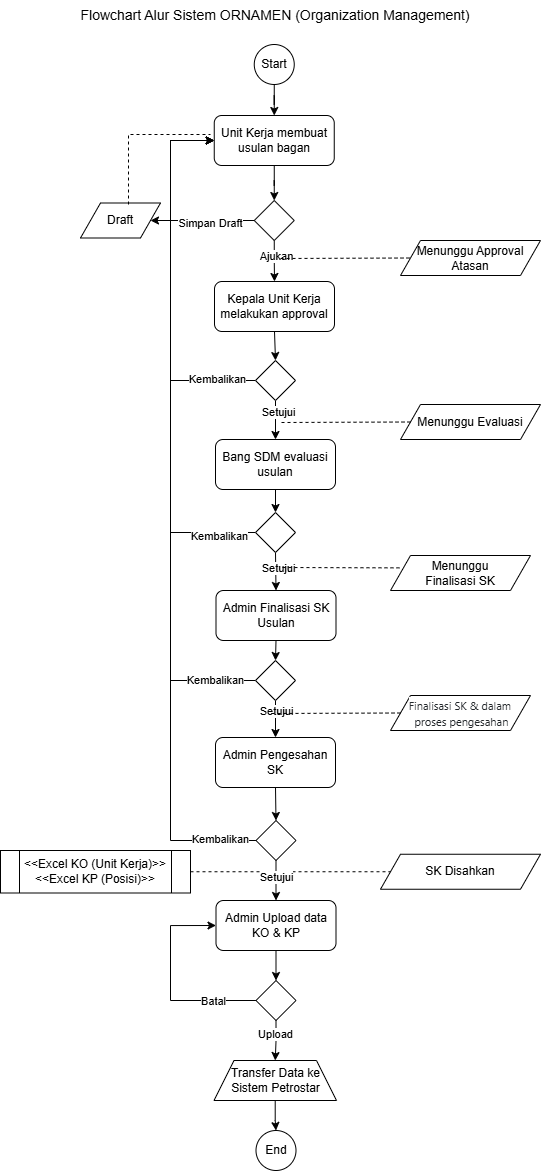

The diagram above was exported from draw.io. Its source (the exported page's mxGraphModel, read from the mxfile embedded in the PNG):
<mxGraphModel dx="1012" dy="516" grid="1" gridSize="10" guides="1" tooltips="1" connect="1" arrows="1" fold="1" page="1" pageScale="1" pageWidth="850" pageHeight="1100" math="0" shadow="0">
  <root>
    <mxCell id="0" />
    <mxCell id="1" parent="0" />
    <mxCell id="oXKhNhCJkcBwowChtYQ1-1" edge="1" parent="1" source="oXKhNhCJkcBwowChtYQ1-2" style="edgeStyle=orthogonalEdgeStyle;rounded=0;orthogonalLoop=1;jettySize=auto;html=1;exitX=0.5;exitY=1;exitDx=0;exitDy=0;" target="oXKhNhCJkcBwowChtYQ1-4">
      <mxGeometry relative="1" as="geometry" />
    </mxCell>
    <mxCell id="oXKhNhCJkcBwowChtYQ1-2" parent="1" style="ellipse;whiteSpace=wrap;html=1;aspect=fixed;" value="Start" vertex="1">
      <mxGeometry height="40" width="40" x="403.75" y="44" as="geometry" />
    </mxCell>
    <mxCell id="oXKhNhCJkcBwowChtYQ1-3" edge="1" parent="1" source="oXKhNhCJkcBwowChtYQ1-4" style="edgeStyle=orthogonalEdgeStyle;rounded=0;orthogonalLoop=1;jettySize=auto;html=1;" target="oXKhNhCJkcBwowChtYQ1-44" value="">
      <mxGeometry relative="1" as="geometry" />
    </mxCell>
    <mxCell id="oXKhNhCJkcBwowChtYQ1-4" parent="1" style="rounded=1;whiteSpace=wrap;html=1;" value="Unit Kerja membuat usulan bagan" vertex="1">
      <mxGeometry height="50" width="120" x="363.75" y="115" as="geometry" />
    </mxCell>
    <mxCell id="oXKhNhCJkcBwowChtYQ1-5" edge="1" parent="1" source="oXKhNhCJkcBwowChtYQ1-6" style="edgeStyle=orthogonalEdgeStyle;rounded=0;orthogonalLoop=1;jettySize=auto;html=1;exitX=0.5;exitY=1;exitDx=0;exitDy=0;entryX=0.5;entryY=0;entryDx=0;entryDy=0;" target="oXKhNhCJkcBwowChtYQ1-11">
      <mxGeometry relative="1" as="geometry" />
    </mxCell>
    <mxCell id="oXKhNhCJkcBwowChtYQ1-6" parent="1" style="rounded=1;whiteSpace=wrap;html=1;" value="Kepala Unit Kerja melakukan approval" vertex="1">
      <mxGeometry height="50" width="120" x="364" y="281" as="geometry" />
    </mxCell>
    <mxCell id="oXKhNhCJkcBwowChtYQ1-7" edge="1" parent="1" source="oXKhNhCJkcBwowChtYQ1-11" style="edgeStyle=orthogonalEdgeStyle;rounded=0;orthogonalLoop=1;jettySize=auto;html=1;exitX=0.5;exitY=1;exitDx=0;exitDy=0;entryX=0.5;entryY=0;entryDx=0;entryDy=0;" target="oXKhNhCJkcBwowChtYQ1-13">
      <mxGeometry relative="1" as="geometry" />
    </mxCell>
    <mxCell id="oXKhNhCJkcBwowChtYQ1-8" connectable="0" parent="oXKhNhCJkcBwowChtYQ1-7" style="edgeLabel;html=1;align=center;verticalAlign=middle;resizable=0;points=[];" value="Setujui" vertex="1">
      <mxGeometry relative="1" x="-0.4" y="2" as="geometry">
        <mxPoint as="offset" />
      </mxGeometry>
    </mxCell>
    <mxCell id="oXKhNhCJkcBwowChtYQ1-59" edge="1" parent="1" source="oXKhNhCJkcBwowChtYQ1-11" style="edgeStyle=orthogonalEdgeStyle;rounded=0;orthogonalLoop=1;jettySize=auto;html=1;exitX=0;exitY=0.5;exitDx=0;exitDy=0;entryX=0;entryY=0.5;entryDx=0;entryDy=0;" target="oXKhNhCJkcBwowChtYQ1-4">
      <mxGeometry relative="1" as="geometry">
        <Array as="points">
          <mxPoint x="320" y="380" />
          <mxPoint x="320" y="140" />
        </Array>
      </mxGeometry>
    </mxCell>
    <mxCell id="oXKhNhCJkcBwowChtYQ1-60" connectable="0" parent="oXKhNhCJkcBwowChtYQ1-59" style="edgeLabel;html=1;align=center;verticalAlign=middle;resizable=0;points=[];" value="Kembalikan" vertex="1">
      <mxGeometry relative="1" x="-0.7929" y="-2" as="geometry">
        <mxPoint x="-1" as="offset" />
      </mxGeometry>
    </mxCell>
    <mxCell id="oXKhNhCJkcBwowChtYQ1-11" parent="1" style="rhombus;whiteSpace=wrap;html=1;" value="" vertex="1">
      <mxGeometry height="40" width="40" x="405" y="360" as="geometry" />
    </mxCell>
    <mxCell id="oXKhNhCJkcBwowChtYQ1-12" edge="1" parent="1" source="oXKhNhCJkcBwowChtYQ1-13" style="edgeStyle=orthogonalEdgeStyle;rounded=0;orthogonalLoop=1;jettySize=auto;html=1;exitX=0.5;exitY=1;exitDx=0;exitDy=0;entryX=0.5;entryY=0;entryDx=0;entryDy=0;" target="oXKhNhCJkcBwowChtYQ1-22">
      <mxGeometry relative="1" as="geometry" />
    </mxCell>
    <mxCell id="oXKhNhCJkcBwowChtYQ1-13" parent="1" style="rounded=1;whiteSpace=wrap;html=1;" value="Bang SDM evaluasi usulan" vertex="1">
      <mxGeometry height="50" width="120" x="365" y="439" as="geometry" />
    </mxCell>
    <mxCell id="oXKhNhCJkcBwowChtYQ1-14" edge="1" parent="1" source="oXKhNhCJkcBwowChtYQ1-15" style="edgeStyle=orthogonalEdgeStyle;rounded=0;orthogonalLoop=1;jettySize=auto;html=1;exitX=0.5;exitY=1;exitDx=0;exitDy=0;entryX=0.5;entryY=0;entryDx=0;entryDy=0;" target="oXKhNhCJkcBwowChtYQ1-25">
      <mxGeometry relative="1" as="geometry" />
    </mxCell>
    <mxCell id="oXKhNhCJkcBwowChtYQ1-15" parent="1" style="rounded=1;whiteSpace=wrap;html=1;" value="Admin Finalisasi SK Usulan" vertex="1">
      <mxGeometry height="50" width="120" x="365.5" y="590" as="geometry" />
    </mxCell>
    <mxCell id="oXKhNhCJkcBwowChtYQ1-65" edge="1" parent="1" source="oXKhNhCJkcBwowChtYQ1-17" style="edgeStyle=orthogonalEdgeStyle;rounded=0;orthogonalLoop=1;jettySize=auto;html=1;exitX=0.5;exitY=1;exitDx=0;exitDy=0;entryX=0.5;entryY=0;entryDx=0;entryDy=0;" target="oXKhNhCJkcBwowChtYQ1-63">
      <mxGeometry relative="1" as="geometry" />
    </mxCell>
    <mxCell id="oXKhNhCJkcBwowChtYQ1-17" parent="1" style="rounded=1;whiteSpace=wrap;html=1;" value="Admin Pengesahan SK" vertex="1">
      <mxGeometry height="50" width="120" x="365" y="737" as="geometry" />
    </mxCell>
    <mxCell id="oXKhNhCJkcBwowChtYQ1-18" edge="1" parent="1" source="oXKhNhCJkcBwowChtYQ1-22" style="edgeStyle=orthogonalEdgeStyle;rounded=0;orthogonalLoop=1;jettySize=auto;html=1;exitX=0.5;exitY=1;exitDx=0;exitDy=0;entryX=0.5;entryY=0;entryDx=0;entryDy=0;" target="oXKhNhCJkcBwowChtYQ1-15">
      <mxGeometry relative="1" as="geometry" />
    </mxCell>
    <mxCell id="oXKhNhCJkcBwowChtYQ1-19" connectable="0" parent="oXKhNhCJkcBwowChtYQ1-18" style="edgeLabel;html=1;align=center;verticalAlign=middle;resizable=0;points=[];" value="Setujui" vertex="1">
      <mxGeometry relative="1" x="-0.2249" y="2" as="geometry">
        <mxPoint as="offset" />
      </mxGeometry>
    </mxCell>
    <mxCell id="oXKhNhCJkcBwowChtYQ1-61" edge="1" parent="1" source="oXKhNhCJkcBwowChtYQ1-22" style="edgeStyle=orthogonalEdgeStyle;rounded=0;orthogonalLoop=1;jettySize=auto;html=1;exitX=0;exitY=0.5;exitDx=0;exitDy=0;entryX=0;entryY=0.5;entryDx=0;entryDy=0;" target="oXKhNhCJkcBwowChtYQ1-4">
      <mxGeometry relative="1" as="geometry">
        <Array as="points">
          <mxPoint x="320" y="532" />
          <mxPoint x="320" y="140" />
        </Array>
      </mxGeometry>
    </mxCell>
    <mxCell id="oXKhNhCJkcBwowChtYQ1-62" connectable="0" parent="oXKhNhCJkcBwowChtYQ1-61" style="edgeLabel;html=1;align=center;verticalAlign=middle;resizable=0;points=[];" value="Kembalikan" vertex="1">
      <mxGeometry relative="1" x="-0.8624" y="3" as="geometry">
        <mxPoint x="-1" as="offset" />
      </mxGeometry>
    </mxCell>
    <mxCell id="oXKhNhCJkcBwowChtYQ1-22" parent="1" style="rhombus;whiteSpace=wrap;html=1;" value="" vertex="1">
      <mxGeometry height="40" width="40" x="405" y="512" as="geometry" />
    </mxCell>
    <mxCell id="oXKhNhCJkcBwowChtYQ1-23" edge="1" parent="1" source="oXKhNhCJkcBwowChtYQ1-25" style="edgeStyle=orthogonalEdgeStyle;rounded=0;orthogonalLoop=1;jettySize=auto;html=1;exitX=0.5;exitY=1;exitDx=0;exitDy=0;entryX=0.5;entryY=0;entryDx=0;entryDy=0;" target="oXKhNhCJkcBwowChtYQ1-17">
      <mxGeometry relative="1" as="geometry" />
    </mxCell>
    <mxCell id="oXKhNhCJkcBwowChtYQ1-24" connectable="0" parent="oXKhNhCJkcBwowChtYQ1-23" style="edgeLabel;html=1;align=center;verticalAlign=middle;resizable=0;points=[];" value="Setujui" vertex="1">
      <mxGeometry relative="1" x="-0.4485" as="geometry">
        <mxPoint as="offset" />
      </mxGeometry>
    </mxCell>
    <mxCell id="oXKhNhCJkcBwowChtYQ1-66" edge="1" parent="1" source="oXKhNhCJkcBwowChtYQ1-25" style="edgeStyle=orthogonalEdgeStyle;rounded=0;orthogonalLoop=1;jettySize=auto;html=1;exitX=0;exitY=0.5;exitDx=0;exitDy=0;entryX=0;entryY=0.5;entryDx=0;entryDy=0;" target="oXKhNhCJkcBwowChtYQ1-4">
      <mxGeometry relative="1" as="geometry">
        <Array as="points">
          <mxPoint x="320" y="680" />
          <mxPoint x="320" y="140" />
        </Array>
      </mxGeometry>
    </mxCell>
    <mxCell id="oXKhNhCJkcBwowChtYQ1-67" connectable="0" parent="oXKhNhCJkcBwowChtYQ1-66" style="edgeLabel;html=1;align=center;verticalAlign=middle;resizable=0;points=[];" value="Kembalikan" vertex="1">
      <mxGeometry relative="1" x="-0.8788" y="-1" as="geometry">
        <mxPoint x="-1" as="offset" />
      </mxGeometry>
    </mxCell>
    <mxCell id="oXKhNhCJkcBwowChtYQ1-25" parent="1" style="rhombus;whiteSpace=wrap;html=1;" value="" vertex="1">
      <mxGeometry height="40" width="40" x="405" y="660" as="geometry" />
    </mxCell>
    <mxCell id="oXKhNhCJkcBwowChtYQ1-34" edge="1" parent="1" source="oXKhNhCJkcBwowChtYQ1-35" style="edgeStyle=orthogonalEdgeStyle;rounded=0;orthogonalLoop=1;jettySize=auto;html=1;" target="oXKhNhCJkcBwowChtYQ1-36" value="">
      <mxGeometry relative="1" as="geometry" />
    </mxCell>
    <mxCell id="oXKhNhCJkcBwowChtYQ1-35" parent="1" style="shape=trapezoid;perimeter=trapezoidPerimeter;whiteSpace=wrap;html=1;fixedSize=1;" value="Transfer Data ke Sistem Petrostar" vertex="1">
      <mxGeometry height="40" width="122.5" x="363.5" y="1060" as="geometry" />
    </mxCell>
    <mxCell id="oXKhNhCJkcBwowChtYQ1-36" parent="1" style="ellipse;whiteSpace=wrap;html=1;aspect=fixed;" value="End" vertex="1">
      <mxGeometry height="40" width="40" x="405.5" y="1130" as="geometry" />
    </mxCell>
    <mxCell id="oXKhNhCJkcBwowChtYQ1-37" parent="1" style="shape=parallelogram;perimeter=parallelogramPerimeter;whiteSpace=wrap;html=1;fixedSize=1;" value="Menunggu Approval Atasan" vertex="1">
      <mxGeometry height="35" width="140" x="550" y="240" as="geometry" />
    </mxCell>
    <mxCell id="oXKhNhCJkcBwowChtYQ1-38" parent="1" style="shape=parallelogram;perimeter=parallelogramPerimeter;whiteSpace=wrap;html=1;fixedSize=1;" value="Menunggu Evaluasi" vertex="1">
      <mxGeometry height="35" width="140" x="550" y="404" as="geometry" />
    </mxCell>
    <mxCell id="oXKhNhCJkcBwowChtYQ1-39" parent="1" style="shape=parallelogram;perimeter=parallelogramPerimeter;whiteSpace=wrap;html=1;fixedSize=1;" value="Menunggu &lt;br&gt;Finalisasi SK" vertex="1">
      <mxGeometry height="35" width="140" x="540" y="555" as="geometry" />
    </mxCell>
    <mxCell id="oXKhNhCJkcBwowChtYQ1-40" edge="1" parent="1" source="oXKhNhCJkcBwowChtYQ1-44" style="edgeStyle=orthogonalEdgeStyle;rounded=0;orthogonalLoop=1;jettySize=auto;html=1;entryX=0.5;entryY=0;entryDx=0;entryDy=0;" target="oXKhNhCJkcBwowChtYQ1-6">
      <mxGeometry relative="1" as="geometry" />
    </mxCell>
    <mxCell id="oXKhNhCJkcBwowChtYQ1-41" connectable="0" parent="oXKhNhCJkcBwowChtYQ1-40" style="edgeLabel;html=1;align=center;verticalAlign=middle;resizable=0;points=[];" value="Ajukan" vertex="1">
      <mxGeometry relative="1" x="-0.2364" y="2" as="geometry">
        <mxPoint as="offset" />
      </mxGeometry>
    </mxCell>
    <mxCell id="oXKhNhCJkcBwowChtYQ1-42" edge="1" parent="1" source="oXKhNhCJkcBwowChtYQ1-44" style="edgeStyle=orthogonalEdgeStyle;rounded=0;orthogonalLoop=1;jettySize=auto;html=1;exitX=0;exitY=0.5;exitDx=0;exitDy=0;entryX=1;entryY=0.5;entryDx=0;entryDy=0;" target="oXKhNhCJkcBwowChtYQ1-45">
      <mxGeometry relative="1" as="geometry" />
    </mxCell>
    <mxCell id="oXKhNhCJkcBwowChtYQ1-43" connectable="0" parent="oXKhNhCJkcBwowChtYQ1-42" style="edgeLabel;html=1;align=center;verticalAlign=middle;resizable=0;points=[];" value="Simpan Draft" vertex="1">
      <mxGeometry relative="1" x="-0.1463" y="1" as="geometry">
        <mxPoint y="1" as="offset" />
      </mxGeometry>
    </mxCell>
    <mxCell id="oXKhNhCJkcBwowChtYQ1-44" parent="1" style="rhombus;whiteSpace=wrap;html=1;" value="" vertex="1">
      <mxGeometry height="40" width="40" x="403.75" y="200" as="geometry" />
    </mxCell>
    <mxCell id="oXKhNhCJkcBwowChtYQ1-45" parent="1" style="shape=parallelogram;perimeter=parallelogramPerimeter;whiteSpace=wrap;html=1;fixedSize=1;" value="Draft" vertex="1">
      <mxGeometry height="35" width="80" x="230" y="202.5" as="geometry" />
    </mxCell>
    <mxCell id="oXKhNhCJkcBwowChtYQ1-46" parent="1" style="shape=parallelogram;perimeter=parallelogramPerimeter;whiteSpace=wrap;html=1;fixedSize=1;" value="&lt;span style=&quot;color: rgb(33, 37, 41); font-family: &amp;quot;Source Sans Pro&amp;quot;, -apple-system, BlinkMacSystemFont, &amp;quot;Segoe UI&amp;quot;, Roboto, &amp;quot;Helvetica Neue&amp;quot;, Arial, sans-serif, &amp;quot;Apple Color Emoji&amp;quot;, &amp;quot;Segoe UI Emoji&amp;quot;, &amp;quot;Segoe UI Symbol&amp;quot;; text-align: start; background-color: rgb(255, 255, 255);&quot;&gt;&lt;font style=&quot;font-size: 11px;&quot;&gt;Finalisasi SK &amp;amp; dalam&lt;br&gt;&amp;nbsp;proses pengesahan&lt;/font&gt;&lt;/span&gt;" vertex="1">
      <mxGeometry height="35" width="140" x="540" y="695" as="geometry" />
    </mxCell>
    <mxCell id="oXKhNhCJkcBwowChtYQ1-47" parent="1" style="shape=parallelogram;perimeter=parallelogramPerimeter;whiteSpace=wrap;html=1;fixedSize=1;" value="SK Disahkan" vertex="1">
      <mxGeometry height="35" width="160" x="530" y="853.75" as="geometry" />
    </mxCell>
    <mxCell id="oXKhNhCJkcBwowChtYQ1-48" edge="1" parent="1" style="endArrow=none;dashed=1;html=1;rounded=0;entryX=0;entryY=0.5;entryDx=0;entryDy=0;" target="oXKhNhCJkcBwowChtYQ1-37" value="">
      <mxGeometry height="50" relative="1" width="50" as="geometry">
        <mxPoint x="430" y="258" as="sourcePoint" />
        <mxPoint x="470" y="220" as="targetPoint" />
      </mxGeometry>
    </mxCell>
    <mxCell id="oXKhNhCJkcBwowChtYQ1-49" edge="1" parent="1" source="oXKhNhCJkcBwowChtYQ1-45" style="endArrow=none;dashed=1;html=1;rounded=0;exitX=0.6;exitY=0.043;exitDx=0;exitDy=0;exitPerimeter=0;" value="">
      <mxGeometry height="50" relative="1" width="50" as="geometry">
        <Array as="points">
          <mxPoint x="278" y="134" />
        </Array>
        <mxPoint x="420" y="270" as="sourcePoint" />
        <mxPoint x="360" y="134" as="targetPoint" />
      </mxGeometry>
    </mxCell>
    <mxCell id="oXKhNhCJkcBwowChtYQ1-50" edge="1" parent="1" source="oXKhNhCJkcBwowChtYQ1-38" style="endArrow=none;dashed=1;html=1;rounded=0;exitX=0;exitY=0.5;exitDx=0;exitDy=0;" value="">
      <mxGeometry height="50" relative="1" width="50" as="geometry">
        <mxPoint x="420" y="360" as="sourcePoint" />
        <mxPoint x="430" y="422" as="targetPoint" />
      </mxGeometry>
    </mxCell>
    <mxCell id="oXKhNhCJkcBwowChtYQ1-53" edge="1" parent="1" source="oXKhNhCJkcBwowChtYQ1-39" style="endArrow=none;dashed=1;html=1;rounded=0;exitX=0.064;exitY=0.353;exitDx=0;exitDy=0;exitPerimeter=0;" value="">
      <mxGeometry height="50" relative="1" width="50" as="geometry">
        <mxPoint x="490" y="540" as="sourcePoint" />
        <mxPoint x="430" y="567" as="targetPoint" />
      </mxGeometry>
    </mxCell>
    <mxCell id="oXKhNhCJkcBwowChtYQ1-54" edge="1" parent="1" source="oXKhNhCJkcBwowChtYQ1-46" style="endArrow=none;dashed=1;html=1;rounded=0;exitX=0;exitY=0.5;exitDx=0;exitDy=0;" value="">
      <mxGeometry height="50" relative="1" width="50" as="geometry">
        <mxPoint x="490" y="670" as="sourcePoint" />
        <mxPoint x="420" y="713" as="targetPoint" />
      </mxGeometry>
    </mxCell>
    <mxCell id="oXKhNhCJkcBwowChtYQ1-55" edge="1" parent="1" source="554111TKNSRfbm_FkRQ1-1" style="endArrow=none;dashed=1;html=1;rounded=0;exitX=1;exitY=0.5;exitDx=0;exitDy=0;entryX=0;entryY=0.5;entryDx=0;entryDy=0;" target="oXKhNhCJkcBwowChtYQ1-47" value="">
      <mxGeometry height="50" relative="1" width="50" as="geometry">
        <mxPoint x="485" y="871.25" as="sourcePoint" />
        <mxPoint x="540" y="871.25" as="targetPoint" />
      </mxGeometry>
    </mxCell>
    <mxCell id="oXKhNhCJkcBwowChtYQ1-57" parent="1" style="text;html=1;whiteSpace=wrap;strokeColor=none;fillColor=none;align=center;verticalAlign=middle;rounded=0;" value="&lt;font style=&quot;font-size: 14px;&quot;&gt;Flowchart Alur Sistem ORNAMEN (Organization Management)&lt;/font&gt;" vertex="1">
      <mxGeometry height="30" width="394.25" x="228.37" as="geometry" />
    </mxCell>
    <mxCell id="oXKhNhCJkcBwowChtYQ1-69" edge="1" parent="1" source="oXKhNhCJkcBwowChtYQ1-63" style="edgeStyle=orthogonalEdgeStyle;rounded=0;orthogonalLoop=1;jettySize=auto;html=1;exitX=0.5;exitY=1;exitDx=0;exitDy=0;entryX=0.5;entryY=0;entryDx=0;entryDy=0;" target="oXKhNhCJkcBwowChtYQ1-68">
      <mxGeometry relative="1" as="geometry" />
    </mxCell>
    <mxCell id="554111TKNSRfbm_FkRQ1-2" connectable="0" parent="oXKhNhCJkcBwowChtYQ1-69" style="edgeLabel;html=1;align=center;verticalAlign=middle;resizable=0;points=[];" value="Setujui" vertex="1">
      <mxGeometry relative="1" x="-0.1529" as="geometry">
        <mxPoint as="offset" />
      </mxGeometry>
    </mxCell>
    <mxCell id="554111TKNSRfbm_FkRQ1-3" edge="1" parent="1" source="oXKhNhCJkcBwowChtYQ1-63" style="edgeStyle=orthogonalEdgeStyle;rounded=0;orthogonalLoop=1;jettySize=auto;html=1;exitX=0;exitY=0.5;exitDx=0;exitDy=0;entryX=0;entryY=0.5;entryDx=0;entryDy=0;" target="oXKhNhCJkcBwowChtYQ1-4">
      <mxGeometry relative="1" as="geometry">
        <Array as="points">
          <mxPoint x="320" y="840" />
          <mxPoint x="320" y="140" />
        </Array>
      </mxGeometry>
    </mxCell>
    <mxCell id="554111TKNSRfbm_FkRQ1-4" connectable="0" parent="554111TKNSRfbm_FkRQ1-3" style="edgeLabel;html=1;align=center;verticalAlign=middle;resizable=0;points=[];" value="Kembalikan" vertex="1">
      <mxGeometry relative="1" x="-0.9124" y="-2" as="geometry">
        <mxPoint as="offset" />
      </mxGeometry>
    </mxCell>
    <mxCell id="oXKhNhCJkcBwowChtYQ1-63" parent="1" style="rhombus;whiteSpace=wrap;html=1;" value="" vertex="1">
      <mxGeometry height="40" width="40" x="405.5" y="820" as="geometry" />
    </mxCell>
    <mxCell id="554111TKNSRfbm_FkRQ1-5" edge="1" parent="1" source="oXKhNhCJkcBwowChtYQ1-68" style="edgeStyle=orthogonalEdgeStyle;rounded=0;orthogonalLoop=1;jettySize=auto;html=1;exitX=0.5;exitY=1;exitDx=0;exitDy=0;entryX=0.5;entryY=0;entryDx=0;entryDy=0;" target="oXKhNhCJkcBwowChtYQ1-70">
      <mxGeometry relative="1" as="geometry" />
    </mxCell>
    <mxCell id="oXKhNhCJkcBwowChtYQ1-68" parent="1" style="rounded=1;whiteSpace=wrap;html=1;" value="Admin Upload data KO &amp;amp; KP" vertex="1">
      <mxGeometry height="50" width="120" x="365.5" y="900" as="geometry" />
    </mxCell>
    <mxCell id="554111TKNSRfbm_FkRQ1-6" edge="1" parent="1" source="oXKhNhCJkcBwowChtYQ1-70" style="edgeStyle=orthogonalEdgeStyle;rounded=0;orthogonalLoop=1;jettySize=auto;html=1;exitX=0.5;exitY=1;exitDx=0;exitDy=0;entryX=0.5;entryY=0;entryDx=0;entryDy=0;" target="oXKhNhCJkcBwowChtYQ1-35">
      <mxGeometry relative="1" as="geometry" />
    </mxCell>
    <mxCell id="554111TKNSRfbm_FkRQ1-7" connectable="0" parent="554111TKNSRfbm_FkRQ1-6" style="edgeLabel;html=1;align=center;verticalAlign=middle;resizable=0;points=[];" value="Upload" vertex="1">
      <mxGeometry relative="1" x="-0.3411" y="-1" as="geometry">
        <mxPoint as="offset" />
      </mxGeometry>
    </mxCell>
    <mxCell id="554111TKNSRfbm_FkRQ1-8" edge="1" parent="1" source="oXKhNhCJkcBwowChtYQ1-70" style="edgeStyle=orthogonalEdgeStyle;rounded=0;orthogonalLoop=1;jettySize=auto;html=1;exitX=0;exitY=0.5;exitDx=0;exitDy=0;entryX=0;entryY=0.5;entryDx=0;entryDy=0;" target="oXKhNhCJkcBwowChtYQ1-68">
      <mxGeometry relative="1" as="geometry">
        <Array as="points">
          <mxPoint x="320" y="1000" />
          <mxPoint x="320" y="925" />
        </Array>
      </mxGeometry>
    </mxCell>
    <mxCell id="554111TKNSRfbm_FkRQ1-9" connectable="0" parent="554111TKNSRfbm_FkRQ1-8" style="edgeLabel;html=1;align=center;verticalAlign=middle;resizable=0;points=[];" value="Batal" vertex="1">
      <mxGeometry relative="1" x="-0.5787" as="geometry">
        <mxPoint as="offset" />
      </mxGeometry>
    </mxCell>
    <mxCell id="oXKhNhCJkcBwowChtYQ1-70" parent="1" style="rhombus;whiteSpace=wrap;html=1;" value="" vertex="1">
      <mxGeometry height="40" width="40" x="405.5" y="980" as="geometry" />
    </mxCell>
    <mxCell id="554111TKNSRfbm_FkRQ1-1" parent="1" style="shape=process;whiteSpace=wrap;html=1;backgroundOutline=1;" value="&amp;lt;&amp;lt;Excel KO (Unit Kerja)&amp;gt;&amp;gt;&lt;br&gt;&amp;lt;&amp;lt;Excel KP (Posisi)&amp;gt;&amp;gt;" vertex="1">
      <mxGeometry height="42.5" width="190" x="150" y="850" as="geometry" />
    </mxCell>
  </root>
</mxGraphModel>